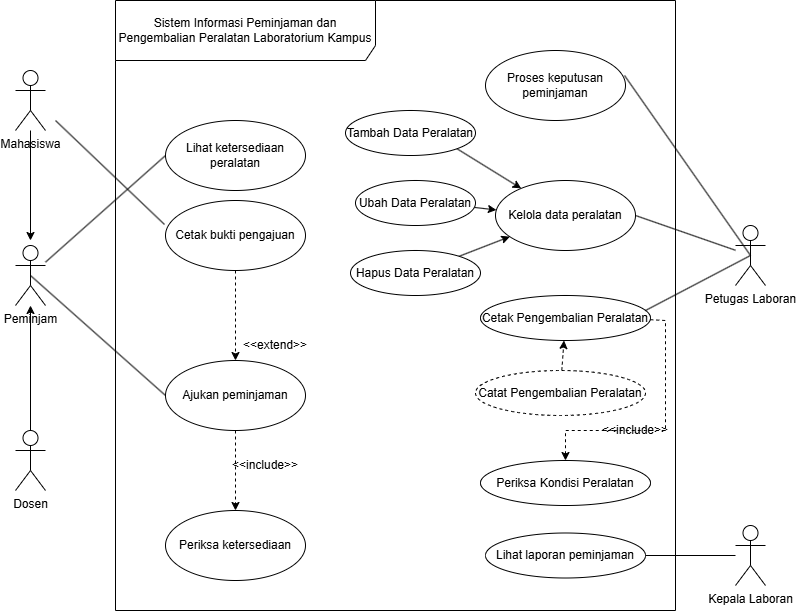

The diagram above was exported from draw.io. Its source (the exported page's mxGraphModel, read from the mxfile embedded in the PNG):
<mxGraphModel dx="1174" dy="830" grid="1" gridSize="10" guides="1" tooltips="1" connect="1" arrows="1" fold="1" page="1" pageScale="1" pageWidth="850" pageHeight="1100" background="light-dark(#ffffff, #121212)" math="0" shadow="0">
  <root>
    <mxCell id="0" />
    <mxCell id="1" parent="0" />
    <mxCell id="N1GUOMHpX0iRHaYVGduk-2" parent="1" style="shape=umlFrame;whiteSpace=wrap;html=1;pointerEvents=0;recursiveResize=0;container=1;collapsible=0;width=260;height=60;" value="Sistem Informasi Peminjaman dan Pengembalian Peralatan Laboratorium Kampus" vertex="1">
      <mxGeometry height="610" width="560" x="150" y="180" as="geometry" />
    </mxCell>
    <mxCell id="N1GUOMHpX0iRHaYVGduk-9" parent="N1GUOMHpX0iRHaYVGduk-2" style="ellipse;whiteSpace=wrap;html=1;" value="Lihat ketersediaan peralatan" vertex="1">
      <mxGeometry height="70" width="140" x="50" y="120" as="geometry" />
    </mxCell>
    <mxCell id="ZAy6MYupk9p1ivLVoLsG-1" edge="1" parent="N1GUOMHpX0iRHaYVGduk-2" source="N1GUOMHpX0iRHaYVGduk-12" style="edgeStyle=none;html=1;exitX=0.5;exitY=1;exitDx=0;exitDy=0;dashed=1;" target="N1GUOMHpX0iRHaYVGduk-11">
      <mxGeometry relative="1" as="geometry" />
    </mxCell>
    <mxCell id="N1GUOMHpX0iRHaYVGduk-12" parent="N1GUOMHpX0iRHaYVGduk-2" style="ellipse;whiteSpace=wrap;html=1;" value="Cetak bukti pengajuan" vertex="1">
      <mxGeometry height="70" width="140" x="50" y="200" as="geometry" />
    </mxCell>
    <mxCell id="ZAy6MYupk9p1ivLVoLsG-2" edge="1" parent="N1GUOMHpX0iRHaYVGduk-2" source="N1GUOMHpX0iRHaYVGduk-11" style="edgeStyle=none;html=1;exitX=0.5;exitY=1;exitDx=0;exitDy=0;entryX=0.5;entryY=0;entryDx=0;entryDy=0;dashed=1;" target="N1GUOMHpX0iRHaYVGduk-14">
      <mxGeometry relative="1" as="geometry" />
    </mxCell>
    <mxCell id="N1GUOMHpX0iRHaYVGduk-11" parent="N1GUOMHpX0iRHaYVGduk-2" style="ellipse;whiteSpace=wrap;html=1;" value="Ajukan peminjaman" vertex="1">
      <mxGeometry height="70" width="140" x="50" y="360" as="geometry" />
    </mxCell>
    <mxCell id="N1GUOMHpX0iRHaYVGduk-13" parent="N1GUOMHpX0iRHaYVGduk-2" style="ellipse;whiteSpace=wrap;html=1;" value="Kelola data peralatan" vertex="1">
      <mxGeometry height="70" width="140" x="380" y="180" as="geometry" />
    </mxCell>
    <mxCell id="N1GUOMHpX0iRHaYVGduk-14" parent="N1GUOMHpX0iRHaYVGduk-2" style="ellipse;whiteSpace=wrap;html=1;" value="Periksa ketersediaan" vertex="1">
      <mxGeometry height="70" width="140" x="50" y="510" as="geometry" />
    </mxCell>
    <mxCell id="N1GUOMHpX0iRHaYVGduk-15" parent="N1GUOMHpX0iRHaYVGduk-2" style="ellipse;whiteSpace=wrap;html=1;" value="Proses keputusan peminjaman" vertex="1">
      <mxGeometry height="70" width="140" x="370" y="50" as="geometry" />
    </mxCell>
    <mxCell id="N1GUOMHpX0iRHaYVGduk-16" parent="N1GUOMHpX0iRHaYVGduk-2" style="ellipse;whiteSpace=wrap;html=1;" value="Lihat laporan peminjaman" vertex="1">
      <mxGeometry height="45" width="160" x="370" y="532.5" as="geometry" />
    </mxCell>
    <mxCell id="N1GUOMHpX0iRHaYVGduk-35" parent="N1GUOMHpX0iRHaYVGduk-2" style="text;html=1;whiteSpace=wrap;strokeColor=none;fillColor=none;align=center;verticalAlign=middle;rounded=0;" value="&amp;lt;&amp;lt;extend&amp;gt;&amp;gt;" vertex="1">
      <mxGeometry height="30" width="60" x="130" y="330" as="geometry" />
    </mxCell>
    <mxCell id="N1GUOMHpX0iRHaYVGduk-34" parent="N1GUOMHpX0iRHaYVGduk-2" style="text;html=1;whiteSpace=wrap;strokeColor=none;fillColor=none;align=center;verticalAlign=middle;rounded=0;" value="&amp;lt;&amp;lt;include&amp;gt;&amp;gt;" vertex="1">
      <mxGeometry height="30" width="60" x="120" y="450" as="geometry" />
    </mxCell>
    <mxCell id="ZAy6MYupk9p1ivLVoLsG-14" edge="1" parent="N1GUOMHpX0iRHaYVGduk-2" source="ZAy6MYupk9p1ivLVoLsG-10" style="edgeStyle=none;html=1;exitX=1;exitY=1;exitDx=0;exitDy=0;" target="N1GUOMHpX0iRHaYVGduk-13">
      <mxGeometry relative="1" as="geometry" />
    </mxCell>
    <mxCell id="ZAy6MYupk9p1ivLVoLsG-10" parent="N1GUOMHpX0iRHaYVGduk-2" style="ellipse;whiteSpace=wrap;html=1;" value="Tambah Data Peralatan" vertex="1">
      <mxGeometry height="45" width="130" x="230" y="110" as="geometry" />
    </mxCell>
    <mxCell id="ZAy6MYupk9p1ivLVoLsG-15" edge="1" parent="N1GUOMHpX0iRHaYVGduk-2" source="ZAy6MYupk9p1ivLVoLsG-9" style="edgeStyle=none;html=1;" target="N1GUOMHpX0iRHaYVGduk-13" value="">
      <mxGeometry relative="1" as="geometry" />
    </mxCell>
    <mxCell id="ZAy6MYupk9p1ivLVoLsG-9" parent="N1GUOMHpX0iRHaYVGduk-2" style="ellipse;whiteSpace=wrap;html=1;" value="Ubah Data Peralatan" vertex="1">
      <mxGeometry height="45" width="120" x="240" y="180" as="geometry" />
    </mxCell>
    <mxCell id="ZAy6MYupk9p1ivLVoLsG-16" edge="1" parent="N1GUOMHpX0iRHaYVGduk-2" source="ZAy6MYupk9p1ivLVoLsG-8" style="edgeStyle=none;html=1;" target="N1GUOMHpX0iRHaYVGduk-13">
      <mxGeometry relative="1" as="geometry" />
    </mxCell>
    <mxCell id="ZAy6MYupk9p1ivLVoLsG-8" parent="N1GUOMHpX0iRHaYVGduk-2" style="ellipse;whiteSpace=wrap;html=1;" value="Hapus Data Peralatan" vertex="1">
      <mxGeometry height="45" width="130" x="235" y="250" as="geometry" />
    </mxCell>
    <mxCell id="ZAy6MYupk9p1ivLVoLsG-48" edge="1" parent="N1GUOMHpX0iRHaYVGduk-2" source="ZAy6MYupk9p1ivLVoLsG-17" style="edgeStyle=none;html=1;rounded=0;curved=0;dashed=1;" target="ZAy6MYupk9p1ivLVoLsG-20">
      <mxGeometry relative="1" x="-0.2713" as="geometry">
        <Array as="points">
          <mxPoint x="550" y="320" />
          <mxPoint x="550" y="430" />
          <mxPoint x="530" y="430" />
          <mxPoint x="450" y="430" />
        </Array>
      </mxGeometry>
    </mxCell>
    <mxCell id="ZAy6MYupk9p1ivLVoLsG-17" parent="N1GUOMHpX0iRHaYVGduk-2" style="ellipse;whiteSpace=wrap;html=1;" value="Cetak Pengembalian Peralatan" vertex="1">
      <mxGeometry height="45" width="170" x="365" y="295" as="geometry" />
    </mxCell>
    <mxCell id="ZAy6MYupk9p1ivLVoLsG-20" parent="N1GUOMHpX0iRHaYVGduk-2" style="ellipse;whiteSpace=wrap;html=1;" value="Periksa Kondisi Peralatan" vertex="1">
      <mxGeometry height="45" width="170" x="365" y="460" as="geometry" />
    </mxCell>
    <mxCell id="ZAy6MYupk9p1ivLVoLsG-47" edge="1" parent="N1GUOMHpX0iRHaYVGduk-2" source="ZAy6MYupk9p1ivLVoLsG-46" style="edgeStyle=none;html=1;dashed=1;" target="ZAy6MYupk9p1ivLVoLsG-17" value="">
      <mxGeometry relative="1" as="geometry" />
    </mxCell>
    <mxCell id="ZAy6MYupk9p1ivLVoLsG-46" parent="N1GUOMHpX0iRHaYVGduk-2" style="ellipse;whiteSpace=wrap;html=1;dashed=1;" value="Catat Pengembalian Peralatan" vertex="1">
      <mxGeometry height="45" width="170" x="360" y="370" as="geometry" />
    </mxCell>
    <mxCell id="ZAy6MYupk9p1ivLVoLsG-22" parent="N1GUOMHpX0iRHaYVGduk-2" style="text;html=1;whiteSpace=wrap;strokeColor=none;fillColor=none;align=center;verticalAlign=middle;rounded=0;" value="&amp;lt;&amp;lt;include&amp;gt;&amp;gt;" vertex="1">
      <mxGeometry height="30" width="60" x="490" y="415" as="geometry" />
    </mxCell>
    <mxCell id="N1GUOMHpX0iRHaYVGduk-21" edge="1" parent="1" source="N1GUOMHpX0iRHaYVGduk-3" style="rounded=0;orthogonalLoop=1;jettySize=auto;html=1;entryX=0;entryY=0.5;entryDx=0;entryDy=0;endArrow=none;endFill=0;" target="N1GUOMHpX0iRHaYVGduk-9" value="">
      <mxGeometry relative="1" as="geometry" />
    </mxCell>
    <mxCell id="N1GUOMHpX0iRHaYVGduk-30" edge="1" parent="1" source="N1GUOMHpX0iRHaYVGduk-3" style="rounded=0;orthogonalLoop=1;jettySize=auto;html=1;exitX=0.5;exitY=0.5;exitDx=0;exitDy=0;exitPerimeter=0;entryX=0;entryY=0.5;entryDx=0;entryDy=0;endArrow=none;endFill=0;" target="N1GUOMHpX0iRHaYVGduk-11">
      <mxGeometry relative="1" as="geometry" />
    </mxCell>
    <mxCell id="N1GUOMHpX0iRHaYVGduk-3" parent="1" style="shape=umlActor;verticalLabelPosition=bottom;verticalAlign=top;html=1;" value="Peminjam" vertex="1">
      <mxGeometry height="60" width="30" x="50" y="425" as="geometry" />
    </mxCell>
    <mxCell id="N1GUOMHpX0iRHaYVGduk-25" edge="1" parent="1" source="N1GUOMHpX0iRHaYVGduk-4" style="rounded=0;orthogonalLoop=1;jettySize=auto;html=1;entryX=1;entryY=0.5;entryDx=0;entryDy=0;endArrow=none;endFill=0;" target="N1GUOMHpX0iRHaYVGduk-13">
      <mxGeometry relative="1" as="geometry" />
    </mxCell>
    <mxCell id="N1GUOMHpX0iRHaYVGduk-4" parent="1" style="shape=umlActor;verticalLabelPosition=bottom;verticalAlign=top;html=1;" value="Petugas Laboran" vertex="1">
      <mxGeometry height="60" width="30" x="770" y="405" as="geometry" />
    </mxCell>
    <mxCell id="N1GUOMHpX0iRHaYVGduk-17" edge="1" parent="1" source="N1GUOMHpX0iRHaYVGduk-5" style="edgeStyle=orthogonalEdgeStyle;rounded=0;orthogonalLoop=1;jettySize=auto;html=1;endArrow=none;endFill=0;" target="N1GUOMHpX0iRHaYVGduk-16" value="">
      <mxGeometry relative="1" as="geometry" />
    </mxCell>
    <mxCell id="N1GUOMHpX0iRHaYVGduk-5" parent="1" style="shape=umlActor;verticalLabelPosition=bottom;verticalAlign=top;html=1;" value="Kepala Laboran" vertex="1">
      <mxGeometry height="60" width="30" x="770" y="705" as="geometry" />
    </mxCell>
    <mxCell id="N1GUOMHpX0iRHaYVGduk-29" edge="1" parent="1" source="N1GUOMHpX0iRHaYVGduk-4" style="rounded=0;orthogonalLoop=1;jettySize=auto;html=1;exitX=0.5;exitY=0.5;exitDx=0;exitDy=0;exitPerimeter=0;entryX=0.993;entryY=0.357;entryDx=0;entryDy=0;entryPerimeter=0;endArrow=none;endFill=0;" target="N1GUOMHpX0iRHaYVGduk-15">
      <mxGeometry relative="1" as="geometry" />
    </mxCell>
    <mxCell id="N1GUOMHpX0iRHaYVGduk-31" edge="1" parent="1" style="rounded=0;orthogonalLoop=1;jettySize=auto;html=1;entryX=-0.007;entryY=0.343;entryDx=0;entryDy=0;entryPerimeter=0;endArrow=none;endFill=0;" target="N1GUOMHpX0iRHaYVGduk-12">
      <mxGeometry relative="1" as="geometry">
        <mxPoint x="90" y="300" as="sourcePoint" />
      </mxGeometry>
    </mxCell>
    <mxCell id="ZAy6MYupk9p1ivLVoLsG-7" edge="1" parent="1" source="ZAy6MYupk9p1ivLVoLsG-3" style="edgeStyle=none;html=1;">
      <mxGeometry relative="1" as="geometry">
        <mxPoint x="65" y="420" as="targetPoint" />
      </mxGeometry>
    </mxCell>
    <mxCell id="ZAy6MYupk9p1ivLVoLsG-3" parent="1" style="shape=umlActor;verticalLabelPosition=bottom;verticalAlign=top;html=1;" value="Mahasiswa" vertex="1">
      <mxGeometry height="60" width="30" x="50" y="250" as="geometry" />
    </mxCell>
    <mxCell id="ZAy6MYupk9p1ivLVoLsG-5" edge="1" parent="1" source="ZAy6MYupk9p1ivLVoLsG-4" style="edgeStyle=none;html=1;" target="N1GUOMHpX0iRHaYVGduk-3">
      <mxGeometry relative="1" as="geometry" />
    </mxCell>
    <mxCell id="ZAy6MYupk9p1ivLVoLsG-4" parent="1" style="shape=umlActor;verticalLabelPosition=bottom;verticalAlign=top;html=1;" value="Dosen" vertex="1">
      <mxGeometry height="60" width="30" x="50" y="610" as="geometry" />
    </mxCell>
    <mxCell id="ZAy6MYupk9p1ivLVoLsG-19" edge="1" parent="1" source="N1GUOMHpX0iRHaYVGduk-4" style="edgeStyle=none;html=1;exitX=0.5;exitY=0.5;exitDx=0;exitDy=0;exitPerimeter=0;endArrow=none;endFill=0;">
      <mxGeometry relative="1" as="geometry">
        <mxPoint x="680" y="490" as="targetPoint" />
      </mxGeometry>
    </mxCell>
  </root>
</mxGraphModel>